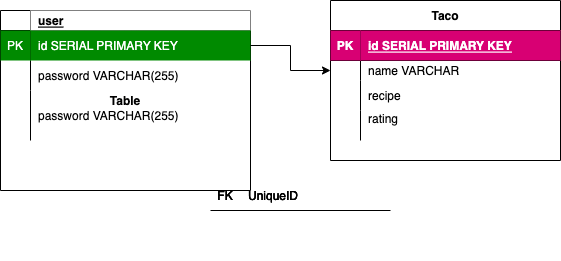

The diagram above was exported from draw.io. Its source (the exported page's mxGraphModel, read from the mxfile embedded in the PNG):
<mxGraphModel dx="618" dy="558" grid="1" gridSize="10" guides="1" tooltips="1" connect="1" arrows="1" fold="1" page="1" pageScale="1" pageWidth="850" pageHeight="1100" math="0" shadow="0">
  <root>
    <mxCell id="0" />
    <mxCell id="1" parent="0" />
    <mxCell id="zeefNxbIrW4plke7DV9j-14" value="Table" style="shape=table;startSize=0;container=1;collapsible=1;childLayout=tableLayout;fixedRows=1;rowLines=0;fontStyle=1;align=center;resizeLast=1;" parent="1" vertex="1">
      <mxGeometry x="20" y="100" width="250" height="180" as="geometry" />
    </mxCell>
    <mxCell id="zeefNxbIrW4plke7DV9j-15" value="" style="shape=tableRow;horizontal=0;startSize=0;swimlaneHead=0;swimlaneBody=0;fillColor=none;collapsible=0;dropTarget=0;points=[[0,0.5],[1,0.5]];portConstraint=eastwest;top=0;left=0;right=0;bottom=1;" parent="zeefNxbIrW4plke7DV9j-14" vertex="1">
      <mxGeometry width="250" height="20" as="geometry" />
    </mxCell>
    <mxCell id="zeefNxbIrW4plke7DV9j-16" value="" style="shape=partialRectangle;connectable=0;fillColor=none;top=0;left=0;bottom=0;right=0;fontStyle=1;overflow=hidden;" parent="zeefNxbIrW4plke7DV9j-15" vertex="1">
      <mxGeometry width="30" height="20" as="geometry">
        <mxRectangle width="30" height="20" as="alternateBounds" />
      </mxGeometry>
    </mxCell>
    <mxCell id="zeefNxbIrW4plke7DV9j-17" value="user" style="shape=partialRectangle;connectable=0;top=0;left=0;bottom=0;right=0;align=left;spacingLeft=6;fontStyle=5;overflow=hidden;" parent="zeefNxbIrW4plke7DV9j-15" vertex="1">
      <mxGeometry x="30" width="220" height="20" as="geometry">
        <mxRectangle width="220" height="20" as="alternateBounds" />
      </mxGeometry>
    </mxCell>
    <mxCell id="zeefNxbIrW4plke7DV9j-18" value="" style="shape=tableRow;horizontal=0;startSize=0;swimlaneHead=0;swimlaneBody=0;fillColor=none;collapsible=0;dropTarget=0;points=[[0,0.5],[1,0.5]];portConstraint=eastwest;top=0;left=0;right=0;bottom=0;" parent="zeefNxbIrW4plke7DV9j-14" vertex="1">
      <mxGeometry y="20" width="250" height="30" as="geometry" />
    </mxCell>
    <mxCell id="zeefNxbIrW4plke7DV9j-19" value="PK" style="shape=partialRectangle;connectable=0;fillColor=#008a00;top=0;left=0;bottom=0;right=0;editable=1;overflow=hidden;fontColor=#ffffff;strokeColor=#005700;" parent="zeefNxbIrW4plke7DV9j-18" vertex="1">
      <mxGeometry width="30" height="30" as="geometry">
        <mxRectangle width="30" height="30" as="alternateBounds" />
      </mxGeometry>
    </mxCell>
    <mxCell id="zeefNxbIrW4plke7DV9j-20" value="id SERIAL PRIMARY KEY" style="shape=partialRectangle;connectable=0;fillColor=#008a00;top=0;left=0;bottom=0;right=0;align=left;spacingLeft=6;overflow=hidden;fontColor=#ffffff;strokeColor=#005700;" parent="zeefNxbIrW4plke7DV9j-18" vertex="1">
      <mxGeometry x="30" width="220" height="30" as="geometry">
        <mxRectangle width="220" height="30" as="alternateBounds" />
      </mxGeometry>
    </mxCell>
    <mxCell id="zeefNxbIrW4plke7DV9j-21" value="" style="shape=tableRow;horizontal=0;startSize=0;swimlaneHead=0;swimlaneBody=0;fillColor=none;collapsible=0;dropTarget=0;points=[[0,0.5],[1,0.5]];portConstraint=eastwest;top=0;left=0;right=0;bottom=0;" parent="zeefNxbIrW4plke7DV9j-14" vertex="1">
      <mxGeometry y="50" width="250" height="30" as="geometry" />
    </mxCell>
    <mxCell id="zeefNxbIrW4plke7DV9j-22" value="" style="shape=partialRectangle;connectable=0;fillColor=none;top=0;left=0;bottom=0;right=0;editable=1;overflow=hidden;" parent="zeefNxbIrW4plke7DV9j-21" vertex="1">
      <mxGeometry width="30" height="30" as="geometry">
        <mxRectangle width="30" height="30" as="alternateBounds" />
      </mxGeometry>
    </mxCell>
    <mxCell id="zeefNxbIrW4plke7DV9j-23" value="password VARCHAR(255)" style="shape=partialRectangle;connectable=0;fillColor=none;top=0;left=0;bottom=0;right=0;align=left;spacingLeft=6;overflow=hidden;" parent="zeefNxbIrW4plke7DV9j-21" vertex="1">
      <mxGeometry x="30" width="220" height="30" as="geometry">
        <mxRectangle width="220" height="30" as="alternateBounds" />
      </mxGeometry>
    </mxCell>
    <mxCell id="zeefNxbIrW4plke7DV9j-24" value="" style="shape=tableRow;horizontal=0;startSize=0;swimlaneHead=0;swimlaneBody=0;fillColor=none;collapsible=0;dropTarget=0;points=[[0,0.5],[1,0.5]];portConstraint=eastwest;top=0;left=0;right=0;bottom=0;" parent="zeefNxbIrW4plke7DV9j-14" vertex="1">
      <mxGeometry y="80" width="250" height="50" as="geometry" />
    </mxCell>
    <mxCell id="zeefNxbIrW4plke7DV9j-25" value="" style="shape=partialRectangle;connectable=0;fillColor=none;top=0;left=0;bottom=0;right=0;editable=1;overflow=hidden;" parent="zeefNxbIrW4plke7DV9j-24" vertex="1">
      <mxGeometry width="30" height="50" as="geometry">
        <mxRectangle width="30" height="50" as="alternateBounds" />
      </mxGeometry>
    </mxCell>
    <mxCell id="zeefNxbIrW4plke7DV9j-26" value="password VARCHAR(255)" style="shape=partialRectangle;connectable=0;fillColor=none;top=0;left=0;bottom=0;right=0;align=left;spacingLeft=6;overflow=hidden;" parent="zeefNxbIrW4plke7DV9j-24" vertex="1">
      <mxGeometry x="30" width="220" height="50" as="geometry">
        <mxRectangle width="220" height="50" as="alternateBounds" />
      </mxGeometry>
    </mxCell>
    <mxCell id="RNFHv2UZANiMEmXORRzT-1" value="Taco" style="shape=table;startSize=30;container=1;collapsible=1;childLayout=tableLayout;fixedRows=1;rowLines=0;fontStyle=1;align=center;resizeLast=1;" vertex="1" parent="1">
      <mxGeometry x="350" y="90" width="230" height="160" as="geometry" />
    </mxCell>
    <mxCell id="RNFHv2UZANiMEmXORRzT-2" value="" style="shape=tableRow;horizontal=0;startSize=0;swimlaneHead=0;swimlaneBody=0;fillColor=none;collapsible=0;dropTarget=0;points=[[0,0.5],[1,0.5]];portConstraint=eastwest;top=0;left=0;right=0;bottom=1;" vertex="1" parent="RNFHv2UZANiMEmXORRzT-1">
      <mxGeometry y="30" width="230" height="30" as="geometry" />
    </mxCell>
    <mxCell id="RNFHv2UZANiMEmXORRzT-3" value="PK" style="shape=partialRectangle;connectable=0;fillColor=#d80073;top=0;left=0;bottom=0;right=0;fontStyle=1;overflow=hidden;fontColor=#ffffff;strokeColor=#A50040;" vertex="1" parent="RNFHv2UZANiMEmXORRzT-2">
      <mxGeometry width="30" height="30" as="geometry">
        <mxRectangle width="30" height="30" as="alternateBounds" />
      </mxGeometry>
    </mxCell>
    <mxCell id="RNFHv2UZANiMEmXORRzT-4" value="id SERIAL PRIMARY KEY" style="shape=partialRectangle;connectable=0;fillColor=#d80073;top=0;left=0;bottom=0;right=0;align=left;spacingLeft=6;fontStyle=5;overflow=hidden;fontColor=#ffffff;strokeColor=#A50040;" vertex="1" parent="RNFHv2UZANiMEmXORRzT-2">
      <mxGeometry x="30" width="200" height="30" as="geometry">
        <mxRectangle width="200" height="30" as="alternateBounds" />
      </mxGeometry>
    </mxCell>
    <mxCell id="RNFHv2UZANiMEmXORRzT-5" value="" style="shape=tableRow;horizontal=0;startSize=0;swimlaneHead=0;swimlaneBody=0;fillColor=none;collapsible=0;dropTarget=0;points=[[0,0.5],[1,0.5]];portConstraint=eastwest;top=0;left=0;right=0;bottom=0;" vertex="1" parent="RNFHv2UZANiMEmXORRzT-1">
      <mxGeometry y="60" width="230" height="20" as="geometry" />
    </mxCell>
    <mxCell id="RNFHv2UZANiMEmXORRzT-6" value="" style="shape=partialRectangle;connectable=0;fillColor=none;top=0;left=0;bottom=0;right=0;editable=1;overflow=hidden;" vertex="1" parent="RNFHv2UZANiMEmXORRzT-5">
      <mxGeometry width="30" height="20" as="geometry">
        <mxRectangle width="30" height="20" as="alternateBounds" />
      </mxGeometry>
    </mxCell>
    <mxCell id="RNFHv2UZANiMEmXORRzT-7" value="name VARCHAR" style="shape=partialRectangle;connectable=0;fillColor=none;top=0;left=0;bottom=0;right=0;align=left;spacingLeft=6;overflow=hidden;" vertex="1" parent="RNFHv2UZANiMEmXORRzT-5">
      <mxGeometry x="30" width="200" height="20" as="geometry">
        <mxRectangle width="200" height="20" as="alternateBounds" />
      </mxGeometry>
    </mxCell>
    <mxCell id="RNFHv2UZANiMEmXORRzT-8" value="" style="shape=tableRow;horizontal=0;startSize=0;swimlaneHead=0;swimlaneBody=0;fillColor=none;collapsible=0;dropTarget=0;points=[[0,0.5],[1,0.5]];portConstraint=eastwest;top=0;left=0;right=0;bottom=0;" vertex="1" parent="RNFHv2UZANiMEmXORRzT-1">
      <mxGeometry y="80" width="230" height="30" as="geometry" />
    </mxCell>
    <mxCell id="RNFHv2UZANiMEmXORRzT-9" value="" style="shape=partialRectangle;connectable=0;fillColor=none;top=0;left=0;bottom=0;right=0;editable=1;overflow=hidden;" vertex="1" parent="RNFHv2UZANiMEmXORRzT-8">
      <mxGeometry width="30" height="30" as="geometry">
        <mxRectangle width="30" height="30" as="alternateBounds" />
      </mxGeometry>
    </mxCell>
    <mxCell id="RNFHv2UZANiMEmXORRzT-10" value="recipe" style="shape=partialRectangle;connectable=0;fillColor=none;top=0;left=0;bottom=0;right=0;align=left;spacingLeft=6;overflow=hidden;" vertex="1" parent="RNFHv2UZANiMEmXORRzT-8">
      <mxGeometry x="30" width="200" height="30" as="geometry">
        <mxRectangle width="200" height="30" as="alternateBounds" />
      </mxGeometry>
    </mxCell>
    <mxCell id="RNFHv2UZANiMEmXORRzT-11" value="" style="shape=tableRow;horizontal=0;startSize=0;swimlaneHead=0;swimlaneBody=0;fillColor=none;collapsible=0;dropTarget=0;points=[[0,0.5],[1,0.5]];portConstraint=eastwest;top=0;left=0;right=0;bottom=0;" vertex="1" parent="RNFHv2UZANiMEmXORRzT-1">
      <mxGeometry y="110" width="230" height="30" as="geometry" />
    </mxCell>
    <mxCell id="RNFHv2UZANiMEmXORRzT-12" value="" style="shape=partialRectangle;connectable=0;fillColor=none;top=0;left=0;bottom=0;right=0;editable=1;overflow=hidden;" vertex="1" parent="RNFHv2UZANiMEmXORRzT-11">
      <mxGeometry width="30" height="30" as="geometry">
        <mxRectangle width="30" height="30" as="alternateBounds" />
      </mxGeometry>
    </mxCell>
    <mxCell id="RNFHv2UZANiMEmXORRzT-13" value="rating&#10;" style="shape=partialRectangle;connectable=0;fillColor=none;top=0;left=0;bottom=0;right=0;align=left;spacingLeft=6;overflow=hidden;" vertex="1" parent="RNFHv2UZANiMEmXORRzT-11">
      <mxGeometry x="30" width="200" height="30" as="geometry">
        <mxRectangle width="200" height="30" as="alternateBounds" />
      </mxGeometry>
    </mxCell>
    <mxCell id="RNFHv2UZANiMEmXORRzT-14" value="" style="shape=table;startSize=0;container=1;collapsible=1;childLayout=tableLayout;fixedRows=1;rowLines=0;fontStyle=0;align=center;resizeLast=1;strokeColor=none;fillColor=none;collapsible=0;" vertex="1" parent="1">
      <mxGeometry x="230" y="270" width="180" height="30" as="geometry" />
    </mxCell>
    <mxCell id="RNFHv2UZANiMEmXORRzT-15" value="" style="shape=tableRow;horizontal=0;startSize=0;swimlaneHead=0;swimlaneBody=0;fillColor=none;collapsible=0;dropTarget=0;points=[[0,0.5],[1,0.5]];portConstraint=eastwest;top=0;left=0;right=0;bottom=0;" vertex="1" parent="RNFHv2UZANiMEmXORRzT-14">
      <mxGeometry width="180" height="30" as="geometry" />
    </mxCell>
    <mxCell id="RNFHv2UZANiMEmXORRzT-16" value="FK" style="shape=partialRectangle;connectable=0;fillColor=none;top=0;left=0;bottom=0;right=0;fontStyle=0;overflow=hidden;" vertex="1" parent="RNFHv2UZANiMEmXORRzT-15">
      <mxGeometry width="30" height="30" as="geometry">
        <mxRectangle width="30" height="30" as="alternateBounds" />
      </mxGeometry>
    </mxCell>
    <mxCell id="RNFHv2UZANiMEmXORRzT-17" value="UniqueID" style="shape=partialRectangle;connectable=0;fillColor=none;top=0;left=0;bottom=0;right=0;align=left;spacingLeft=6;fontStyle=0;overflow=hidden;" vertex="1" parent="RNFHv2UZANiMEmXORRzT-15">
      <mxGeometry x="30" width="150" height="30" as="geometry">
        <mxRectangle width="150" height="30" as="alternateBounds" />
      </mxGeometry>
    </mxCell>
    <mxCell id="RNFHv2UZANiMEmXORRzT-18" value="" style="shape=table;startSize=0;container=1;collapsible=1;childLayout=tableLayout;fixedRows=1;rowLines=0;fontStyle=0;align=center;resizeLast=1;strokeColor=none;fillColor=none;collapsible=0;" vertex="1" parent="1">
      <mxGeometry x="230" y="270" width="180" height="30" as="geometry" />
    </mxCell>
    <mxCell id="RNFHv2UZANiMEmXORRzT-19" value="" style="shape=tableRow;horizontal=0;startSize=0;swimlaneHead=0;swimlaneBody=0;fillColor=none;collapsible=0;dropTarget=0;points=[[0,0.5],[1,0.5]];portConstraint=eastwest;top=0;left=0;right=0;bottom=0;" vertex="1" parent="RNFHv2UZANiMEmXORRzT-18">
      <mxGeometry width="180" height="30" as="geometry" />
    </mxCell>
    <mxCell id="RNFHv2UZANiMEmXORRzT-20" value="FK" style="shape=partialRectangle;connectable=0;fillColor=none;top=0;left=0;bottom=0;right=0;fontStyle=0;overflow=hidden;" vertex="1" parent="RNFHv2UZANiMEmXORRzT-19">
      <mxGeometry width="30" height="30" as="geometry">
        <mxRectangle width="30" height="30" as="alternateBounds" />
      </mxGeometry>
    </mxCell>
    <mxCell id="RNFHv2UZANiMEmXORRzT-21" value="UniqueID" style="shape=partialRectangle;connectable=0;fillColor=none;top=0;left=0;bottom=0;right=0;align=left;spacingLeft=6;fontStyle=0;overflow=hidden;" vertex="1" parent="RNFHv2UZANiMEmXORRzT-19">
      <mxGeometry x="30" width="150" height="30" as="geometry">
        <mxRectangle width="150" height="30" as="alternateBounds" />
      </mxGeometry>
    </mxCell>
    <mxCell id="RNFHv2UZANiMEmXORRzT-22" value="" style="shape=table;startSize=0;container=1;collapsible=1;childLayout=tableLayout;fixedRows=1;rowLines=0;fontStyle=0;align=center;resizeLast=1;strokeColor=none;fillColor=none;collapsible=0;" vertex="1" parent="1">
      <mxGeometry x="230" y="270" width="180" height="30" as="geometry" />
    </mxCell>
    <mxCell id="RNFHv2UZANiMEmXORRzT-23" value="" style="shape=tableRow;horizontal=0;startSize=0;swimlaneHead=0;swimlaneBody=0;fillColor=none;collapsible=0;dropTarget=0;points=[[0,0.5],[1,0.5]];portConstraint=eastwest;top=0;left=0;right=0;bottom=0;" vertex="1" parent="RNFHv2UZANiMEmXORRzT-22">
      <mxGeometry width="180" height="30" as="geometry" />
    </mxCell>
    <mxCell id="RNFHv2UZANiMEmXORRzT-24" value="FK" style="shape=partialRectangle;connectable=0;fillColor=none;top=0;left=0;bottom=0;right=0;fontStyle=0;overflow=hidden;" vertex="1" parent="RNFHv2UZANiMEmXORRzT-23">
      <mxGeometry width="30" height="30" as="geometry">
        <mxRectangle width="30" height="30" as="alternateBounds" />
      </mxGeometry>
    </mxCell>
    <mxCell id="RNFHv2UZANiMEmXORRzT-25" value="UniqueID" style="shape=partialRectangle;connectable=0;fillColor=none;top=0;left=0;bottom=0;right=0;align=left;spacingLeft=6;fontStyle=0;overflow=hidden;" vertex="1" parent="RNFHv2UZANiMEmXORRzT-23">
      <mxGeometry x="30" width="150" height="30" as="geometry">
        <mxRectangle width="150" height="30" as="alternateBounds" />
      </mxGeometry>
    </mxCell>
    <mxCell id="RNFHv2UZANiMEmXORRzT-26" value="" style="shape=table;startSize=0;container=1;collapsible=1;childLayout=tableLayout;fixedRows=1;rowLines=0;fontStyle=0;align=center;resizeLast=1;strokeColor=none;fillColor=none;collapsible=0;" vertex="1" parent="1">
      <mxGeometry x="230" y="270" width="180" height="30" as="geometry" />
    </mxCell>
    <mxCell id="RNFHv2UZANiMEmXORRzT-27" value="" style="shape=tableRow;horizontal=0;startSize=0;swimlaneHead=0;swimlaneBody=0;fillColor=none;collapsible=0;dropTarget=0;points=[[0,0.5],[1,0.5]];portConstraint=eastwest;top=0;left=0;right=0;bottom=1;" vertex="1" parent="RNFHv2UZANiMEmXORRzT-26">
      <mxGeometry width="180" height="30" as="geometry" />
    </mxCell>
    <mxCell id="RNFHv2UZANiMEmXORRzT-28" value="" style="shape=partialRectangle;connectable=0;fillColor=none;top=0;left=0;bottom=0;right=0;fontStyle=1;overflow=hidden;" vertex="1" parent="RNFHv2UZANiMEmXORRzT-27">
      <mxGeometry width="30" height="30" as="geometry">
        <mxRectangle width="30" height="30" as="alternateBounds" />
      </mxGeometry>
    </mxCell>
    <mxCell id="RNFHv2UZANiMEmXORRzT-29" value="" style="shape=partialRectangle;connectable=0;fillColor=none;top=0;left=0;bottom=0;right=0;align=left;spacingLeft=6;fontStyle=5;overflow=hidden;" vertex="1" parent="RNFHv2UZANiMEmXORRzT-27">
      <mxGeometry x="30" width="150" height="30" as="geometry">
        <mxRectangle width="150" height="30" as="alternateBounds" />
      </mxGeometry>
    </mxCell>
    <mxCell id="RNFHv2UZANiMEmXORRzT-30" value="" style="shape=table;startSize=0;container=1;collapsible=1;childLayout=tableLayout;fixedRows=1;rowLines=0;fontStyle=0;align=center;resizeLast=1;strokeColor=none;fillColor=none;collapsible=0;" vertex="1" parent="1">
      <mxGeometry x="280" y="320" width="180" height="30" as="geometry" />
    </mxCell>
    <mxCell id="RNFHv2UZANiMEmXORRzT-31" value="" style="shape=tableRow;horizontal=0;startSize=0;swimlaneHead=0;swimlaneBody=0;fillColor=none;collapsible=0;dropTarget=0;points=[[0,0.5],[1,0.5]];portConstraint=eastwest;top=0;left=0;right=0;bottom=0;" vertex="1" parent="RNFHv2UZANiMEmXORRzT-30">
      <mxGeometry width="180" height="30" as="geometry" />
    </mxCell>
    <mxCell id="RNFHv2UZANiMEmXORRzT-32" value="" style="shape=partialRectangle;connectable=0;fillColor=none;top=0;left=0;bottom=0;right=0;editable=1;overflow=hidden;" vertex="1" parent="RNFHv2UZANiMEmXORRzT-31">
      <mxGeometry width="30" height="30" as="geometry">
        <mxRectangle width="30" height="30" as="alternateBounds" />
      </mxGeometry>
    </mxCell>
    <mxCell id="RNFHv2UZANiMEmXORRzT-33" value="" style="shape=partialRectangle;connectable=0;fillColor=none;top=0;left=0;bottom=0;right=0;align=left;spacingLeft=6;overflow=hidden;" vertex="1" parent="RNFHv2UZANiMEmXORRzT-31">
      <mxGeometry x="30" width="150" height="30" as="geometry">
        <mxRectangle width="150" height="30" as="alternateBounds" />
      </mxGeometry>
    </mxCell>
    <mxCell id="RNFHv2UZANiMEmXORRzT-42" style="edgeStyle=orthogonalEdgeStyle;rounded=0;orthogonalLoop=1;jettySize=auto;html=1;exitX=1;exitY=0.5;exitDx=0;exitDy=0;entryX=0;entryY=0.5;entryDx=0;entryDy=0;" edge="1" parent="1" source="zeefNxbIrW4plke7DV9j-18" target="RNFHv2UZANiMEmXORRzT-5">
      <mxGeometry relative="1" as="geometry" />
    </mxCell>
  </root>
</mxGraphModel>